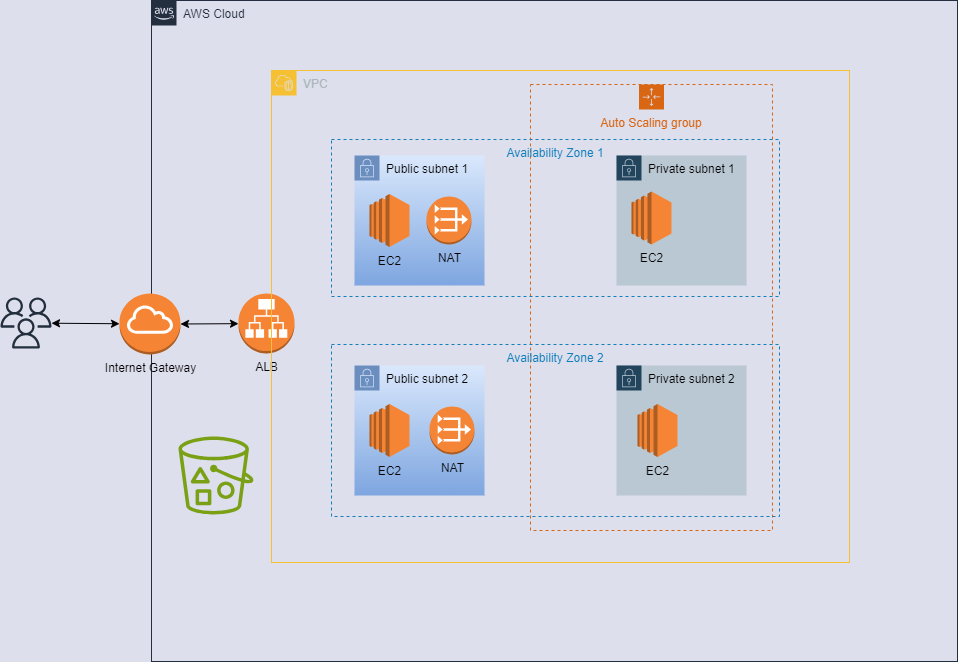

The diagram above was exported from draw.io. Its source (the exported page's mxGraphModel, read from the mxfile embedded in the PNG):
<mxGraphModel dx="1497" dy="700" grid="0" gridSize="10" guides="1" tooltips="1" connect="1" arrows="1" fold="1" page="0" pageScale="1" pageWidth="850" pageHeight="1100" background="#dedfed" math="0" shadow="0">
  <root>
    <mxCell id="0" />
    <mxCell id="1" parent="0" />
    <mxCell id="FUzJMr32uZfWDEXIi_0K-1" value="AWS Cloud" style="points=[[0,0],[0.25,0],[0.5,0],[0.75,0],[1,0],[1,0.25],[1,0.5],[1,0.75],[1,1],[0.75,1],[0.5,1],[0.25,1],[0,1],[0,0.75],[0,0.5],[0,0.25]];outlineConnect=0;gradientColor=none;html=1;whiteSpace=wrap;fontSize=12;fontStyle=0;container=1;pointerEvents=0;collapsible=0;recursiveResize=0;shape=mxgraph.aws4.group;grIcon=mxgraph.aws4.group_aws_cloud_alt;strokeColor=#232F3E;fillColor=none;verticalAlign=top;align=left;spacingLeft=30;fontColor=#232F3E;dashed=0;" vertex="1" parent="1">
      <mxGeometry x="30" y="10" width="806" height="661" as="geometry" />
    </mxCell>
    <mxCell id="FUzJMr32uZfWDEXIi_0K-13" value="Internet Gateway" style="outlineConnect=0;dashed=0;verticalLabelPosition=bottom;verticalAlign=top;align=center;html=1;shape=mxgraph.aws3.internet_gateway;fillColor=#F58534;gradientColor=none;" vertex="1" parent="FUzJMr32uZfWDEXIi_0K-1">
      <mxGeometry x="-32" y="293" width="61" height="61" as="geometry" />
    </mxCell>
    <mxCell id="FUzJMr32uZfWDEXIi_0K-15" value="ALB" style="outlineConnect=0;dashed=0;verticalLabelPosition=bottom;verticalAlign=top;align=center;html=1;shape=mxgraph.aws3.application_load_balancer;fillColor=#F58534;gradientColor=none;" vertex="1" parent="FUzJMr32uZfWDEXIi_0K-1">
      <mxGeometry x="87" y="293" width="56" height="60" as="geometry" />
    </mxCell>
    <mxCell id="FUzJMr32uZfWDEXIi_0K-23" value="" style="sketch=0;outlineConnect=0;fontColor=#232F3E;gradientColor=none;fillColor=#7AA116;strokeColor=none;dashed=0;verticalLabelPosition=bottom;verticalAlign=top;align=center;html=1;fontSize=12;fontStyle=0;aspect=fixed;pointerEvents=1;shape=mxgraph.aws4.bucket_with_objects;" vertex="1" parent="FUzJMr32uZfWDEXIi_0K-1">
      <mxGeometry x="27" y="436" width="75" height="78" as="geometry" />
    </mxCell>
    <mxCell id="FUzJMr32uZfWDEXIi_0K-26" value="" style="endArrow=classic;startArrow=classic;html=1;rounded=0;entryX=1;entryY=0.5;entryDx=0;entryDy=0;entryPerimeter=0;" edge="1" parent="FUzJMr32uZfWDEXIi_0K-1" source="FUzJMr32uZfWDEXIi_0K-15" target="FUzJMr32uZfWDEXIi_0K-13">
      <mxGeometry width="50" height="50" relative="1" as="geometry">
        <mxPoint x="383" y="361" as="sourcePoint" />
        <mxPoint x="433" y="311" as="targetPoint" />
      </mxGeometry>
    </mxCell>
    <mxCell id="FUzJMr32uZfWDEXIi_0K-2" value="VPC" style="points=[[0,0],[0.25,0],[0.5,0],[0.75,0],[1,0],[1,0.25],[1,0.5],[1,0.75],[1,1],[0.75,1],[0.5,1],[0.25,1],[0,1],[0,0.75],[0,0.5],[0,0.25]];outlineConnect=0;gradientColor=none;html=1;whiteSpace=wrap;fontSize=12;fontStyle=0;container=1;pointerEvents=0;collapsible=0;recursiveResize=0;shape=mxgraph.aws4.group;grIcon=mxgraph.aws4.group_vpc2;strokeColor=#f5c132;fillColor=none;verticalAlign=top;align=left;spacingLeft=30;fontColor=#AAB7B8;dashed=0;" vertex="1" parent="1">
      <mxGeometry x="150" y="80" width="578" height="492" as="geometry" />
    </mxCell>
    <mxCell id="FUzJMr32uZfWDEXIi_0K-9" value="Auto Scaling group" style="points=[[0,0],[0.25,0],[0.5,0],[0.75,0],[1,0],[1,0.25],[1,0.5],[1,0.75],[1,1],[0.75,1],[0.5,1],[0.25,1],[0,1],[0,0.75],[0,0.5],[0,0.25]];outlineConnect=0;gradientColor=none;html=1;whiteSpace=wrap;fontSize=12;fontStyle=0;container=1;pointerEvents=0;collapsible=0;recursiveResize=0;shape=mxgraph.aws4.groupCenter;grIcon=mxgraph.aws4.group_auto_scaling_group;grStroke=1;strokeColor=#D86613;fillColor=none;verticalAlign=top;align=center;fontColor=#D86613;dashed=1;spacingTop=25;" vertex="1" parent="FUzJMr32uZfWDEXIi_0K-2">
      <mxGeometry x="259" y="14" width="242" height="446" as="geometry" />
    </mxCell>
    <mxCell id="FUzJMr32uZfWDEXIi_0K-7" value="Availability Zone 1" style="fillColor=none;strokeColor=#147EBA;dashed=1;verticalAlign=top;fontStyle=0;fontColor=#147EBA;whiteSpace=wrap;html=1;" vertex="1" parent="FUzJMr32uZfWDEXIi_0K-2">
      <mxGeometry x="60" y="69" width="448" height="157" as="geometry" />
    </mxCell>
    <mxCell id="FUzJMr32uZfWDEXIi_0K-8" value="Availability Zone 2" style="fillColor=none;strokeColor=#147EBA;dashed=1;verticalAlign=top;fontStyle=0;fontColor=#147EBA;whiteSpace=wrap;html=1;" vertex="1" parent="FUzJMr32uZfWDEXIi_0K-2">
      <mxGeometry x="60" y="274" width="448" height="172" as="geometry" />
    </mxCell>
    <mxCell id="FUzJMr32uZfWDEXIi_0K-4" value="Public subnet 1" style="points=[[0,0],[0.25,0],[0.5,0],[0.75,0],[1,0],[1,0.25],[1,0.5],[1,0.75],[1,1],[0.75,1],[0.5,1],[0.25,1],[0,1],[0,0.75],[0,0.5],[0,0.25]];outlineConnect=0;html=1;whiteSpace=wrap;fontSize=12;fontStyle=0;container=1;pointerEvents=0;collapsible=0;recursiveResize=0;shape=mxgraph.aws4.group;grIcon=mxgraph.aws4.group_security_group;grStroke=0;fillColor=#dae8fc;verticalAlign=top;align=left;spacingLeft=30;dashed=0;strokeColor=#6c8ebf;gradientColor=#7ea6e0;" vertex="1" parent="FUzJMr32uZfWDEXIi_0K-2">
      <mxGeometry x="83" y="85" width="130" height="130" as="geometry" />
    </mxCell>
    <mxCell id="FUzJMr32uZfWDEXIi_0K-3" value="Public subnet 2" style="points=[[0,0],[0.25,0],[0.5,0],[0.75,0],[1,0],[1,0.25],[1,0.5],[1,0.75],[1,1],[0.75,1],[0.5,1],[0.25,1],[0,1],[0,0.75],[0,0.5],[0,0.25]];outlineConnect=0;gradientColor=#7ea6e0;html=1;whiteSpace=wrap;fontSize=12;fontStyle=0;container=1;pointerEvents=0;collapsible=0;recursiveResize=0;shape=mxgraph.aws4.group;grIcon=mxgraph.aws4.group_security_group;grStroke=0;strokeColor=#6c8ebf;fillColor=#dae8fc;verticalAlign=top;align=left;spacingLeft=30;dashed=0;" vertex="1" parent="FUzJMr32uZfWDEXIi_0K-2">
      <mxGeometry x="83" y="295" width="130" height="130" as="geometry" />
    </mxCell>
    <mxCell id="FUzJMr32uZfWDEXIi_0K-17" value="NAT" style="outlineConnect=0;dashed=0;verticalLabelPosition=bottom;verticalAlign=top;align=center;html=1;shape=mxgraph.aws3.vpc_nat_gateway;fillColor=#F58536;gradientColor=none;" vertex="1" parent="FUzJMr32uZfWDEXIi_0K-3">
      <mxGeometry x="75" y="41" width="45" height="48" as="geometry" />
    </mxCell>
    <mxCell id="FUzJMr32uZfWDEXIi_0K-20" value="EC2" style="outlineConnect=0;dashed=0;verticalLabelPosition=bottom;verticalAlign=top;align=center;html=1;shape=mxgraph.aws3.ec2;fillColor=#F58534;gradientColor=none;" vertex="1" parent="FUzJMr32uZfWDEXIi_0K-3">
      <mxGeometry x="15" y="38.5" width="40" height="53" as="geometry" />
    </mxCell>
    <mxCell id="FUzJMr32uZfWDEXIi_0K-6" value="Private subnet 1" style="points=[[0,0],[0.25,0],[0.5,0],[0.75,0],[1,0],[1,0.25],[1,0.5],[1,0.75],[1,1],[0.75,1],[0.5,1],[0.25,1],[0,1],[0,0.75],[0,0.5],[0,0.25]];outlineConnect=0;html=1;whiteSpace=wrap;fontSize=12;fontStyle=0;container=1;pointerEvents=0;collapsible=0;recursiveResize=0;shape=mxgraph.aws4.group;grIcon=mxgraph.aws4.group_security_group;grStroke=0;strokeColor=#23445d;fillColor=#bac8d3;verticalAlign=top;align=left;spacingLeft=30;dashed=0;" vertex="1" parent="FUzJMr32uZfWDEXIi_0K-2">
      <mxGeometry x="345" y="85" width="130" height="130" as="geometry" />
    </mxCell>
    <mxCell id="FUzJMr32uZfWDEXIi_0K-21" value="EC2" style="outlineConnect=0;dashed=0;verticalLabelPosition=bottom;verticalAlign=top;align=center;html=1;shape=mxgraph.aws3.ec2;fillColor=#F58534;gradientColor=none;" vertex="1" parent="FUzJMr32uZfWDEXIi_0K-6">
      <mxGeometry x="15" y="36" width="40" height="53" as="geometry" />
    </mxCell>
    <mxCell id="FUzJMr32uZfWDEXIi_0K-5" value="Private subnet 2" style="points=[[0,0],[0.25,0],[0.5,0],[0.75,0],[1,0],[1,0.25],[1,0.5],[1,0.75],[1,1],[0.75,1],[0.5,1],[0.25,1],[0,1],[0,0.75],[0,0.5],[0,0.25]];outlineConnect=0;html=1;whiteSpace=wrap;fontSize=12;fontStyle=0;container=1;pointerEvents=0;collapsible=0;recursiveResize=0;shape=mxgraph.aws4.group;grIcon=mxgraph.aws4.group_security_group;grStroke=0;strokeColor=#23445d;fillColor=#bac8d3;verticalAlign=top;align=left;spacingLeft=30;dashed=0;" vertex="1" parent="FUzJMr32uZfWDEXIi_0K-2">
      <mxGeometry x="345" y="295" width="130" height="130" as="geometry" />
    </mxCell>
    <mxCell id="FUzJMr32uZfWDEXIi_0K-16" value="NAT" style="outlineConnect=0;dashed=0;verticalLabelPosition=bottom;verticalAlign=top;align=center;html=1;shape=mxgraph.aws3.vpc_nat_gateway;fillColor=#F58536;gradientColor=none;" vertex="1" parent="FUzJMr32uZfWDEXIi_0K-2">
      <mxGeometry x="155" y="126" width="45" height="48" as="geometry" />
    </mxCell>
    <object label="EC2" NAT="" id="FUzJMr32uZfWDEXIi_0K-18">
      <mxCell style="outlineConnect=0;dashed=0;verticalLabelPosition=bottom;verticalAlign=top;align=center;html=1;shape=mxgraph.aws3.ec2;fillColor=#F58534;gradientColor=none;" vertex="1" parent="FUzJMr32uZfWDEXIi_0K-2">
        <mxGeometry x="98" y="123.5" width="40" height="53" as="geometry" />
      </mxCell>
    </object>
    <mxCell id="FUzJMr32uZfWDEXIi_0K-19" value="EC2" style="outlineConnect=0;dashed=0;verticalLabelPosition=bottom;verticalAlign=top;align=center;html=1;shape=mxgraph.aws3.ec2;fillColor=#F58534;gradientColor=none;" vertex="1" parent="FUzJMr32uZfWDEXIi_0K-2">
      <mxGeometry x="366" y="333.5" width="40" height="53" as="geometry" />
    </mxCell>
    <mxCell id="FUzJMr32uZfWDEXIi_0K-11" value="" style="sketch=0;outlineConnect=0;fontColor=#232F3E;gradientColor=none;fillColor=#232F3D;strokeColor=none;dashed=0;verticalLabelPosition=bottom;verticalAlign=top;align=center;html=1;fontSize=12;fontStyle=0;aspect=fixed;pointerEvents=1;shape=mxgraph.aws4.users;" vertex="1" parent="1">
      <mxGeometry x="-121" y="307" width="51" height="51" as="geometry" />
    </mxCell>
    <mxCell id="FUzJMr32uZfWDEXIi_0K-25" value="" style="endArrow=classic;startArrow=classic;html=1;rounded=0;" edge="1" parent="1" source="FUzJMr32uZfWDEXIi_0K-13" target="FUzJMr32uZfWDEXIi_0K-11">
      <mxGeometry width="50" height="50" relative="1" as="geometry">
        <mxPoint x="413" y="371" as="sourcePoint" />
        <mxPoint x="463" y="321" as="targetPoint" />
      </mxGeometry>
    </mxCell>
  </root>
</mxGraphModel>